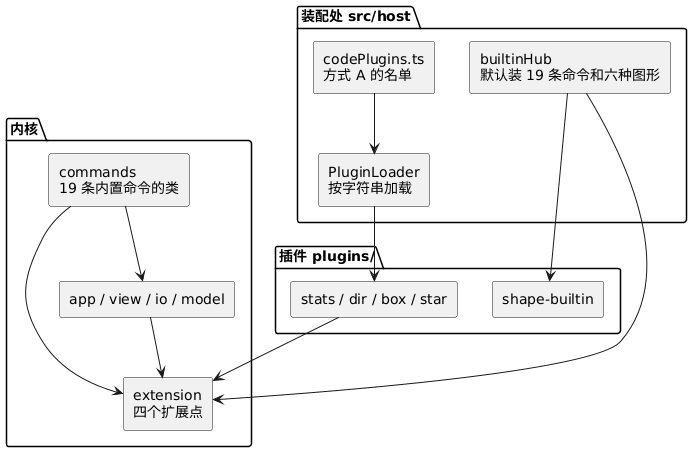

The diagram above was rendered by PlantUML. Its source (embedded in the PNG):
@startuml
skinparam componentStyle rectangle

package "内核" {
  component "extension\n四个扩展点" as ext
  component "commands\n19 条内置命令的类" as cmd
  component "app / view / io / model" as core
  cmd --> ext
  cmd --> core
  core --> ext
}

package "装配处 src/host" {
  component "builtinHub\n默认装 19 条命令和六种图形" as boot
  component "PluginLoader\n按字符串加载" as loader
  component "codePlugins.ts\n方式 A 的名单" as code
}

package "插件 plugins/" {
  component "shape-builtin" as shapes
  component "stats / dir / box / star" as extra
}

boot --> ext
boot --> shapes
code --> loader
loader --> extra
extra --> ext
@enduml